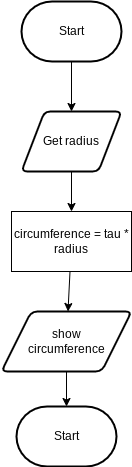

The diagram above was exported from draw.io. Its source (the exported page's mxGraphModel, read from the mxfile embedded in the PNG):
<mxGraphModel dx="1074" dy="561" grid="1" gridSize="10" guides="1" tooltips="1" connect="1" arrows="1" fold="1" page="1" pageScale="1" pageWidth="827" pageHeight="1169" math="0" shadow="0">
  <root>
    <mxCell id="0" />
    <mxCell id="1" parent="0" />
    <mxCell id="3" style="edgeStyle=none;html=1;" edge="1" parent="1" source="2" target="4">
      <mxGeometry relative="1" as="geometry">
        <mxPoint x="400" y="250" as="targetPoint" />
      </mxGeometry>
    </mxCell>
    <mxCell id="2" value="Start" style="strokeWidth=2;html=1;shape=mxgraph.flowchart.terminator;whiteSpace=wrap;" vertex="1" parent="1">
      <mxGeometry x="350" y="120" width="100" height="60" as="geometry" />
    </mxCell>
    <mxCell id="6" style="edgeStyle=none;html=1;" edge="1" parent="1" source="4" target="5">
      <mxGeometry relative="1" as="geometry" />
    </mxCell>
    <mxCell id="4" value="Get radius" style="shape=parallelogram;html=1;strokeWidth=2;perimeter=parallelogramPerimeter;whiteSpace=wrap;rounded=1;arcSize=12;size=0.23;" vertex="1" parent="1">
      <mxGeometry x="350" y="230" width="100" height="60" as="geometry" />
    </mxCell>
    <mxCell id="8" style="edgeStyle=none;html=1;" edge="1" parent="1" source="5" target="7">
      <mxGeometry relative="1" as="geometry" />
    </mxCell>
    <mxCell id="5" value="circumference&amp;nbsp;= tau * radius" style="rounded=0;whiteSpace=wrap;html=1;" vertex="1" parent="1">
      <mxGeometry x="340" y="330" width="120" height="60" as="geometry" />
    </mxCell>
    <mxCell id="10" style="edgeStyle=none;html=1;entryX=0.5;entryY=0;entryDx=0;entryDy=0;entryPerimeter=0;" edge="1" parent="1" source="7" target="11">
      <mxGeometry relative="1" as="geometry">
        <mxPoint x="395" y="540" as="targetPoint" />
      </mxGeometry>
    </mxCell>
    <mxCell id="7" value="show&lt;br&gt;circumference" style="shape=parallelogram;html=1;strokeWidth=2;perimeter=parallelogramPerimeter;whiteSpace=wrap;rounded=1;arcSize=12;size=0.23;" vertex="1" parent="1">
      <mxGeometry x="330" y="430" width="130" height="60" as="geometry" />
    </mxCell>
    <mxCell id="11" value="Start" style="strokeWidth=2;html=1;shape=mxgraph.flowchart.terminator;whiteSpace=wrap;" vertex="1" parent="1">
      <mxGeometry x="345" y="525" width="100" height="60" as="geometry" />
    </mxCell>
  </root>
</mxGraphModel>